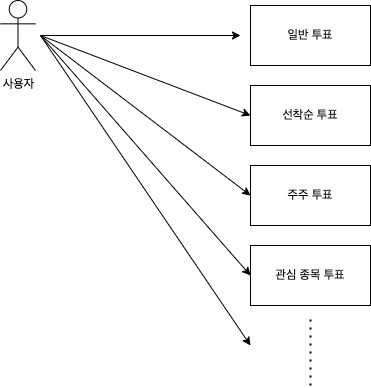

The diagram above was exported from draw.io. Its source (the exported page's mxGraphModel, read from the mxfile embedded in the PNG):
<mxGraphModel dx="1554" dy="891" grid="1" gridSize="10" guides="1" tooltips="1" connect="1" arrows="1" fold="1" page="1" pageScale="1" pageWidth="827" pageHeight="1169" math="0" shadow="0">
  <root>
    <mxCell id="0" />
    <mxCell id="1" parent="0" />
    <mxCell id="b9gyG35CAnxhs8rndcl0-1" value="일반 투표" style="rounded=0;whiteSpace=wrap;html=1;" parent="1" vertex="1">
      <mxGeometry x="370" y="220" width="120" height="60" as="geometry" />
    </mxCell>
    <mxCell id="b9gyG35CAnxhs8rndcl0-2" value="사용자" style="shape=umlActor;verticalLabelPosition=bottom;verticalAlign=top;html=1;outlineConnect=0;" parent="1" vertex="1">
      <mxGeometry x="120" y="215" width="35" height="70" as="geometry" />
    </mxCell>
    <mxCell id="b9gyG35CAnxhs8rndcl0-3" value="선착순 투표" style="rounded=0;whiteSpace=wrap;html=1;" parent="1" vertex="1">
      <mxGeometry x="370" y="300" width="120" height="60" as="geometry" />
    </mxCell>
    <mxCell id="b9gyG35CAnxhs8rndcl0-4" value="주주 투표" style="rounded=0;whiteSpace=wrap;html=1;" parent="1" vertex="1">
      <mxGeometry x="370" y="380" width="120" height="60" as="geometry" />
    </mxCell>
    <mxCell id="b9gyG35CAnxhs8rndcl0-6" value="관심 종목 투표" style="rounded=0;whiteSpace=wrap;html=1;" parent="1" vertex="1">
      <mxGeometry x="370" y="460" width="120" height="60" as="geometry" />
    </mxCell>
    <mxCell id="b9gyG35CAnxhs8rndcl0-8" value="" style="endArrow=none;dashed=1;html=1;dashPattern=1 3;strokeWidth=2;rounded=0;" parent="1" edge="1">
      <mxGeometry width="50" height="50" relative="1" as="geometry">
        <mxPoint x="430" y="600" as="sourcePoint" />
        <mxPoint x="430" y="530" as="targetPoint" />
      </mxGeometry>
    </mxCell>
    <mxCell id="b9gyG35CAnxhs8rndcl0-9" value="" style="endArrow=classic;html=1;rounded=0;" parent="1" edge="1">
      <mxGeometry width="50" height="50" relative="1" as="geometry">
        <mxPoint x="160" y="250" as="sourcePoint" />
        <mxPoint x="360" y="250" as="targetPoint" />
      </mxGeometry>
    </mxCell>
    <mxCell id="b9gyG35CAnxhs8rndcl0-11" value="" style="endArrow=classic;html=1;rounded=0;entryX=0;entryY=0.5;entryDx=0;entryDy=0;" parent="1" target="b9gyG35CAnxhs8rndcl0-3" edge="1">
      <mxGeometry width="50" height="50" relative="1" as="geometry">
        <mxPoint x="160" y="250" as="sourcePoint" />
        <mxPoint x="370" y="260" as="targetPoint" />
      </mxGeometry>
    </mxCell>
    <mxCell id="b9gyG35CAnxhs8rndcl0-12" value="" style="endArrow=classic;html=1;rounded=0;entryX=0;entryY=0.5;entryDx=0;entryDy=0;" parent="1" target="b9gyG35CAnxhs8rndcl0-4" edge="1">
      <mxGeometry width="50" height="50" relative="1" as="geometry">
        <mxPoint x="160" y="250" as="sourcePoint" />
        <mxPoint x="380" y="340" as="targetPoint" />
      </mxGeometry>
    </mxCell>
    <mxCell id="b9gyG35CAnxhs8rndcl0-13" value="" style="endArrow=classic;html=1;rounded=0;entryX=0;entryY=0.5;entryDx=0;entryDy=0;" parent="1" target="b9gyG35CAnxhs8rndcl0-6" edge="1">
      <mxGeometry width="50" height="50" relative="1" as="geometry">
        <mxPoint x="160" y="250" as="sourcePoint" />
        <mxPoint x="380" y="420" as="targetPoint" />
      </mxGeometry>
    </mxCell>
    <mxCell id="b9gyG35CAnxhs8rndcl0-14" value="" style="endArrow=classic;html=1;rounded=0;" parent="1" edge="1">
      <mxGeometry width="50" height="50" relative="1" as="geometry">
        <mxPoint x="160" y="250" as="sourcePoint" />
        <mxPoint x="370" y="560" as="targetPoint" />
      </mxGeometry>
    </mxCell>
  </root>
</mxGraphModel>